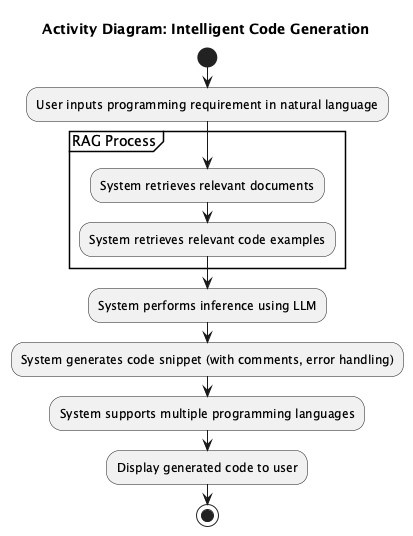

The diagram above was rendered by PlantUML. Its source (embedded in the PNG):
@startuml
title Activity Diagram: Intelligent Code Generation

start
:User inputs programming requirement in natural language;
partition RAG Process {
  :System retrieves relevant documents;
  :System retrieves relevant code examples;
}
:System performs inference using LLM;
:System generates code snippet (with comments, error handling);
:System supports multiple programming languages;
:Display generated code to user;
stop

@enduml